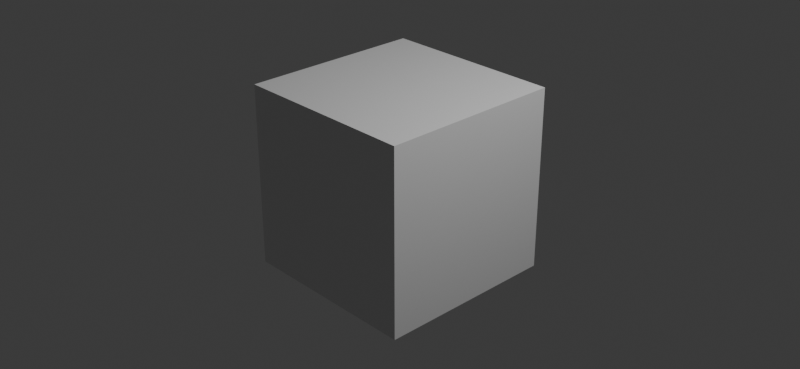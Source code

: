 # Source: node_mix_rotation.blend  (saved by Blender 5.2.26; exported with 4.5.12 LTS)
import bpy
from mathutils import Matrix  # noqa: F401  (used for matrix-valued properties, if any)

bpy.ops.wm.read_factory_settings(use_empty=True)
scene = bpy.context.scene
scene.name = 'Scene'

# ---- collections
col_collection = bpy.data.collections.new('Collection'); scene.collection.children.link(col_collection)

# ---- materials (node trees are filled in below, after node groups)
mat_material = bpy.data.materials.new('Material')
mat_material.alpha_threshold = 0.0
mat_material.use_backface_culling_lightprobe_volume = False
mat_material.roughness = 0.5
mat_material.line_color = (0.0, 0.0, 0.0, 1.0)

# ---- material node trees
mat_material.use_nodes = True; mat_material.node_tree.nodes.clear()
_N = mat_material.node_tree.nodes; _L = mat_material.node_tree.links
n0 = _N.new('ShaderNodeOutputMaterial'); n0.name = 'Material Output'; n0.location = (200, 100)
n1 = _N.new('ShaderNodeBsdfPrincipled'); n1.name = 'Principled BSDF'; n1.location = (-200, 100)
_L.new(n1.outputs[0], n0.inputs[0])
n0.is_active_output = True

# ---- world
world_world = bpy.data.worlds.new('World'); scene.world = world_world
world_world.use_nodes = True; world_world.node_tree.nodes.clear()
_N = world_world.node_tree.nodes; _L = world_world.node_tree.links
n0 = _N.new('ShaderNodeOutputWorld'); n0.name = 'World Output'; n0.location = (200, 100)
n1 = _N.new('ShaderNodeBackground'); n1.name = 'Background'; n1.location = (-200, 100)
n1.inputs[0].default_value = (0.05088, 0.05088, 0.05088, 1.0)
_L.new(n1.outputs[0], n0.inputs[0])
n0.is_active_output = True
world_world.color = (0.05088, 0.05088, 0.05088)
world_world.sun_shadow_jitter_overblur = 0.0

# ---- cameras
cam_camera = bpy.data.cameras.new('Camera')
cam_camera.clip_end = 100.0
cam_camera.ortho_scale = 7.314

# ---- lights
light_light = bpy.data.lights.new('Light', 'POINT')
light_light.energy = 1000.0
light_light.shadow_soft_size = 0.1

# ---- meshes
me_cube = bpy.data.meshes.new('Cube')
me_cube.from_pydata([(1.0, 1.0, 1.0), (1.0, 1.0, -1.0), (1.0, -1.0, 1.0), (1.0, -1.0, -1.0), (-1.0, 1.0, 1.0), (-1.0, 1.0, -1.0), (-1.0, -1.0, 1.0), (-1.0, -1.0, -1.0)], [], [(0, 4, 6, 2), (3, 2, 6, 7), (7, 6, 4, 5), (5, 1, 3, 7), (1, 0, 2, 3), (5, 4, 0, 1)])
_uv = me_cube.uv_layers.new(name='UVMap')
_uv.uv.foreach_set('vector', [0.625, 0.5, 0.875, 0.5, 0.875, 0.75, 0.625, 0.75, 0.375, 0.75, 0.625, 0.75, 0.625, 1.0, 0.375, 1.0, 0.375, 0.0, 0.625, 0.0, 0.625, 0.25, 0.375, 0.25, 0.125, 0.5, 0.375, 0.5, 0.375, 0.75, 0.125, 0.75, 0.375, 0.5, 0.625, 0.5, 0.625, 0.75, 0.375, 0.75, 0.375, 0.25, 0.625, 0.25, 0.625, 0.5, 0.375, 0.5])
me_cube.materials.append(mat_material)
me_cube.use_mirror_vertex_groups = False
me_cube.update()

# ---- objects
ob_cube = bpy.data.objects.new('Cube', me_cube)
ob_light = bpy.data.objects.new('Light', light_light)
ob_camera = bpy.data.objects.new('Camera', cam_camera)

# ---- transforms, parenting, visibility, modifiers, constraints
ob_cube.location = (0.0, 0.0, 0.0)
ob_cube.lock_rotations_4d = False
ob_cube.empty_display_type = 'ARROWS'
ob_cube.lineart.crease_threshold = 0.0
ob_light.location = (4.076, 1.005, 5.904)
ob_light.rotation_euler = (0.6503, 0.05522, 1.866)
ob_light.lock_rotations_4d = False
ob_light.empty_display_type = 'ARROWS'
ob_light.color = (0.0, 0.0, 0.0, 0.0)
ob_light.lineart.crease_threshold = 0.0
ob_camera.location = (7.359, -6.926, 4.958)
ob_camera.rotation_euler = (1.109, 0.0, 0.8149)
ob_camera.lock_rotations_4d = False
ob_camera.empty_display_type = 'ARROWS'
ob_camera.color = (0.0, 0.0, 0.0, 0.0)
ob_camera.display_type = 'WIRE'
ob_camera.lineart.crease_threshold = 0.0

# ---- collection membership
col_collection.objects.link(ob_cube)
col_collection.objects.link(ob_light)
col_collection.objects.link(ob_camera)

# ---- scene / render settings (as saved in the file)
scene.camera = ob_camera
scene.frame_start = 1; scene.frame_end = 250; scene.frame_set(1)
scene.render.engine = 'BLENDER_EEVEE_NEXT'
scene.render.resolution_x = 256
scene.render.resolution_y = 118
scene.render.bake_bias = 0.0
scene.render.bake_samples = 0
scene.cycles.sampling_pattern = 'TABULATED_SOBOL'
scene.eevee.use_volume_custom_range = False
scene.eevee.fast_gi_thickness_far = 0.0
bpy.context.view_layer.update()
